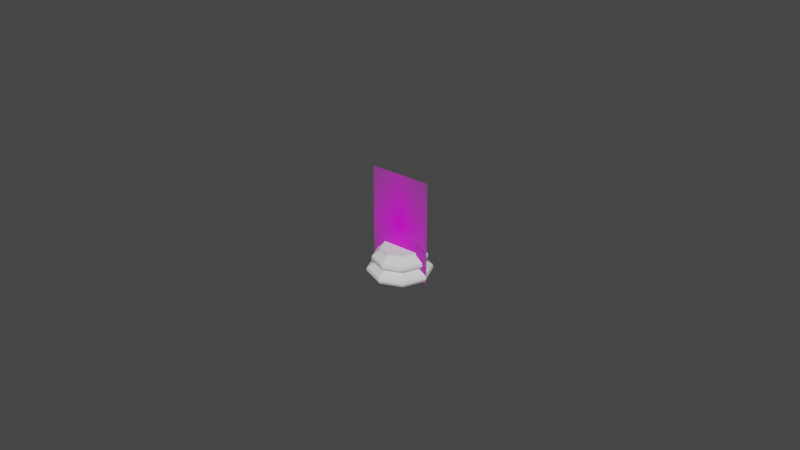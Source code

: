 # Source: base.blend  (saved by Blender 2.91.10; exported with 4.5.12 LTS)
import bpy
from mathutils import Matrix  # noqa: F401  (used for matrix-valued properties, if any)

bpy.ops.wm.read_factory_settings(use_empty=True)
scene = bpy.context.scene
scene.name = 'Scene'

# ---- collections
col_collection = bpy.data.collections.new('Collection'); scene.collection.children.link(col_collection)

# ---- images (referenced by path relative to the original .blend; pixels are not part of the script)
import os
ASSET_DIR = os.environ.get("B2B_ASSET_DIR", "")  # directory of the original .blend (textures are referenced by path, not embedded)
HERE = os.path.dirname(os.path.abspath(__file__))  # packed textures are extracted next to this script under _unpacked/

def load_image(name, relpath, width, height, colorspace="sRGB"):
    """Load a texture the original file referenced (path relative to the .blend, or extracted next to this script)."""
    p = next((c for c in (os.path.join(HERE, relpath), os.path.join(ASSET_DIR, relpath)) if relpath and os.path.exists(c)), "")
    if p:
        img = bpy.data.images.load(p, check_existing=True)
        img.name = name
    else:  # same state as the original file: an image datablock whose file is absent (Cycles renders it pink)
        img = bpy.data.images.new(name, width, height)
        img.source = "FILE"
        img.filepath = "//" + (relpath or name)
    img.colorspace_settings.name = colorspace
    return img
img_pawn_png = load_image('pawn.png', 'pawn.png', 1024, 1024, 'sRGB')

# ---- materials (node trees are filled in below, after node groups)
mat_pawn = bpy.data.materials.new('pawn')
mat_pawn.surface_render_method = 'BLENDED'
mat_pawn.blend_method = 'BLEND'
mat_pawn.use_transparent_shadow = False

# ---- material node trees
mat_pawn.use_nodes = True; mat_pawn.node_tree.nodes.clear()
_N = mat_pawn.node_tree.nodes; _L = mat_pawn.node_tree.links
n0 = _N.new('ShaderNodeOutputMaterial'); n0.name = 'Material Output'; n0.location = (300, 300)
n1 = _N.new('ShaderNodeTexImage'); n1.name = 'Image Texture'; n1.location = (-200, 300)
n1.image = img_pawn_png
n1.extension = 'CLIP'
n2 = _N.new('ShaderNodeBsdfPrincipled'); n2.name = 'Principled BSDF'; n2.location = (0, 300)
n2.distribution = 'GGX'
n2.subsurface_method = 'BURLEY'
n2.inputs[3].default_value = 1.45
n2.inputs[27].default_value = (0.0, 0.0, 0.0, 1.0)
n2.inputs[28].default_value = 1.0
_L.new(n1.outputs[0], n2.inputs[0])
_L.new(n1.outputs[1], n2.inputs[4])
_L.new(n2.outputs[0], n0.inputs[0])
n0.is_active_output = True

# ---- world
world_world = bpy.data.worlds.new('World'); scene.world = world_world
world_world.use_nodes = True; world_world.node_tree.nodes.clear()
_N = world_world.node_tree.nodes; _L = world_world.node_tree.links
n0 = _N.new('ShaderNodeOutputWorld'); n0.name = 'World Output'; n0.location = (300, 300)
n1 = _N.new('ShaderNodeBackground'); n1.name = 'Background'; n1.location = (10, 300)
n1.inputs[0].default_value = (0.05088, 0.05088, 0.05088, 1.0)
_L.new(n1.outputs[0], n0.inputs[0])
n0.is_active_output = True
world_world.color = (0.05088, 0.05088, 0.05088)
world_world.use_sun_shadow = False
world_world.sun_shadow_jitter_overblur = 0.0

# ---- meshes
me_pawn = bpy.data.meshes.new('pawn')
me_pawn.from_pydata([(-0.01544, 1.553e-05, 0.0), (0.01544, 1.553e-05, 0.0), (-0.01544, 0.05003, 0.0), (0.01544, 0.05003, 0.0)], [], [(0, 1, 3, 2)])
_uv = me_pawn.uv_layers.new(name='UVMap')
_uv.uv.foreach_set('vector', [0.0, 0.0, 1.0, 0.0, 1.0, 1.0, 0.0, 1.0])
me_pawn.materials.append(mat_pawn)
me_pawn.use_remesh_fix_poles = True
me_pawn.use_remesh_preserve_attributes = False
me_pawn.use_mirror_vertex_groups = False
me_pawn.update()
me_cylinder = bpy.data.meshes.new('Cylinder')
me_cylinder.from_pydata([(0.0, 0.01099, 0.01566), (0.007769, 0.007769, 0.01566), (0.01099, -6.822e-10, 0.01566), (0.007769, -0.007769, 0.01566), (-9.605e-10, -0.01099, 0.01566), (-0.007769, -0.007769, 0.01566), (-0.01099, -7.094e-11, 0.01566), (-0.007769, 0.007769, 0.01566), (0.0, 0.01563, 0.0107), (0.0, 0.0158, 0.00882), (0.01117, 0.01117, 0.00882), (0.01105, 0.01105, 0.0107), (0.0158, -9.75e-10, 0.00882), (0.01563, -9.604e-10, 0.0107), (0.01117, -0.01117, 0.00882), (0.01105, -0.01105, 0.0107), (-1.382e-09, -0.0158, 0.00882), (-1.353e-09, -0.01563, 0.0107), (-0.01117, -0.01117, 0.00882), (-0.01105, -0.01105, 0.0107), (-0.0158, -8.731e-11, 0.00882), (-0.01563, -8.731e-11, 0.0107), (-0.01117, 0.01117, 0.00882), (-0.01105, 0.01105, 0.0107), (-2.074e-10, 0.01384, 0.006408), (0.009783, 0.009783, 0.006408), (0.01384, -7.177e-10, 0.006408), (0.009783, -0.009783, 0.006408), (-1.04e-09, -0.01384, 0.006408), (-0.009783, -0.009783, 0.006408), (-0.01384, -2.607e-10, 0.006408), (-0.009783, 0.009783, 0.006408), (0.01294, 0.01294, 0.003626), (0.01321, 0.01321, 0.001823), (0.01831, -1.139e-09, 0.003626), (0.01868, -1.161e-09, 0.001823), (0.01294, -0.01294, 0.003626), (0.01321, -0.01321, 0.001823), (-1.601e-09, -0.01831, 0.003626), (-1.633e-09, -0.01868, 0.001823), (-0.01294, -0.01294, 0.003626), (-0.01321, -0.01321, 0.001823), (-0.01831, -1.201e-10, 0.003626), (-0.01868, -1.219e-10, 0.001823), (-0.01294, 0.01294, 0.003626), (-0.01321, 0.01321, 0.001823), (0.0, 0.01868, 0.001823), (0.0, 0.01831, 0.003626), (6.082e-11, 0.01783, 0.0001541), (0.01261, 0.01261, 0.0001541), (0.01783, -9.911e-10, 0.0001541), (0.01261, -0.01261, 0.0001541), (-1.567e-09, -0.01783, 0.0001541), (-0.01261, -0.01261, 0.0001541), (-0.01783, 5.613e-11, 0.0001541), (-0.01261, 0.01261, 0.0001541), (-2.967e-11, 0.0114, 0.01414), (0.008063, 0.008063, 0.01414), (0.0114, -7.278e-10, 0.01414), (0.008063, -0.008063, 0.01414), (-1.027e-09, -0.0114, 0.01414), (-0.008063, -0.008063, 0.01414), (-0.0114, -9.34e-11, 0.01414), (-0.008063, 0.008063, 0.01414)], [], [(57, 1, 2, 58), (1, 0, 7, 6, 5, 4, 3, 2), (56, 0, 1, 57), (62, 6, 7, 63), (61, 5, 6, 62), (60, 4, 5, 61), (59, 3, 4, 60), (12, 26, 25, 10), (14, 27, 26, 12), (16, 28, 27, 14), (18, 29, 28, 16), (20, 30, 29, 18), (22, 31, 30, 20), (9, 24, 31, 22), (58, 2, 3, 59), (10, 25, 24, 9), (63, 23, 21, 62), (23, 8, 9, 22), (62, 21, 19, 61), (21, 23, 22, 20), (61, 19, 17, 60), (19, 21, 20, 18), (60, 17, 15, 59), (17, 19, 18, 16), (59, 15, 13, 58), (15, 17, 16, 14), (58, 13, 11, 57), (13, 15, 14, 12), (57, 11, 8, 56), (11, 13, 12, 10), (8, 11, 10, 9), (25, 32, 47, 24), (47, 32, 33, 46), (26, 34, 32, 25), (32, 34, 35, 33), (27, 36, 34, 26), (34, 36, 37, 35), (28, 38, 36, 27), (36, 38, 39, 37), (29, 40, 38, 28), (38, 40, 41, 39), (30, 42, 40, 29), (40, 42, 43, 41), (31, 44, 42, 30), (42, 44, 45, 43), (24, 47, 44, 31), (44, 47, 46, 45), (48, 46, 33, 49), (33, 35, 50, 49), (50, 35, 37, 51), (37, 39, 52, 51), (39, 41, 53, 52), (41, 43, 54, 53), (43, 45, 55, 54), (45, 46, 48, 55), (48, 49, 50, 51, 52, 53, 54, 55), (63, 7, 0, 56), (56, 8, 23, 63)])
_k = {(0, 1): 1.0, (1, 2): 1.0, (2, 3): 1.0, (3, 4): 1.0, (4, 5): 1.0, (5, 6): 1.0, (6, 7): 1.0, (0, 7): 1.0}
me_cylinder.attributes.new('crease_edge', 'FLOAT', 'EDGE').data.foreach_set('value', [_k.get((min(e.vertices), max(e.vertices)), 0.0) for e in me_cylinder.edges])
_uv = me_cylinder.uv_layers.new(name='UVMap')
_uv.uv.foreach_set('vector', [0.875, 0.9456, 0.875, 1.0, 0.75, 1.0, 0.75, 0.9456, 0.4197, 0.4197, 0.25, 0.49, 0.08029, 0.4197, 0.01, 0.25, 0.08029, 0.08029, 0.25, 0.01, 0.4197, 0.08029, 0.49, 0.25, 1.0, 0.9456, 1.0, 1.0, 0.875, 1.0, 0.875, 0.9456, 0.25, 0.9456, 0.25, 1.0, 0.125, 1.0, 0.125, 0.9456, 0.375, 0.9456, 0.375, 1.0, 0.25, 1.0, 0.25, 0.9456, 0.5, 0.9456, 0.5, 1.0, 0.375, 1.0, 0.375, 0.9456, 0.625, 0.9456, 0.625, 1.0, 0.5, 1.0, 0.5, 0.9456, 0.75, 0.7671, 0.75, 0.7073, 0.875, 0.7073, 0.875, 0.7671, 0.625, 0.7671, 0.625, 0.7073, 0.75, 0.7073, 0.75, 0.7671, 0.5, 0.7671, 0.5, 0.7073, 0.625, 0.7073, 0.625, 0.7671, 0.375, 0.7671, 0.375, 0.7073, 0.5, 0.7073, 0.5, 0.7671, 0.25, 0.7671, 0.25, 0.7073, 0.375, 0.7073, 0.375, 0.7671, 0.125, 0.7671, 0.125, 0.7073, 0.25, 0.7073, 0.25, 0.7671, 0.002605, 0.7671, -0.0005224, 0.7073, 0.125, 0.7073, 0.125, 0.7671, 0.75, 0.9456, 0.75, 1.0, 0.625, 1.0, 0.625, 0.9456, 0.875, 0.7671, 0.875, 0.7073, 1.001, 0.7073, 0.9974, 0.7671, 0.125, 0.9456, 0.125, 0.8316, 0.25, 0.8316, 0.25, 0.9456, 0.125, 0.8316, 0.001901, 0.8316, 0.002605, 0.7671, 0.125, 0.7671, 0.25, 0.9456, 0.25, 0.8316, 0.375, 0.8316, 0.375, 0.9456, 0.25, 0.8316, 0.125, 0.8316, 0.125, 0.7671, 0.25, 0.7671, 0.375, 0.9456, 0.375, 0.8316, 0.5, 0.8316, 0.5, 0.9456, 0.375, 0.8316, 0.25, 0.8316, 0.25, 0.7671, 0.375, 0.7671, 0.5, 0.9456, 0.5, 0.8316, 0.625, 0.8316, 0.625, 0.9456, 0.5, 0.8316, 0.375, 0.8316, 0.375, 0.7671, 0.5, 0.7671, 0.625, 0.9456, 0.625, 0.8316, 0.75, 0.8316, 0.75, 0.9456, 0.625, 0.8316, 0.5, 0.8316, 0.5, 0.7671, 0.625, 0.7671, 0.75, 0.9456, 0.75, 0.8316, 0.875, 0.8316, 0.875, 0.9456, 0.75, 0.8316, 0.625, 0.8316, 0.625, 0.7671, 0.75, 0.7671, 0.875, 0.9456, 0.875, 0.8316, 0.9981, 0.8316, 1.0, 0.9456, 0.875, 0.8316, 0.75, 0.8316, 0.75, 0.7671, 0.875, 0.7671, 0.9981, 0.8316, 0.875, 0.8316, 0.875, 0.7671, 0.9974, 0.7671, 0.875, 0.7073, 0.875, 0.5905, 0.9985, 0.5905, 1.001, 0.7073, 0.9985, 0.5905, 0.875, 0.5905, 0.875, 0.5586, 0.9995, 0.5586, 0.75, 0.7073, 0.75, 0.5905, 0.875, 0.5905, 0.875, 0.7073, 0.875, 0.5905, 0.75, 0.5905, 0.75, 0.5586, 0.875, 0.5586, 0.625, 0.7073, 0.625, 0.5905, 0.75, 0.5905, 0.75, 0.7073, 0.75, 0.5905, 0.625, 0.5905, 0.625, 0.5586, 0.75, 0.5586, 0.5, 0.7073, 0.5, 0.5905, 0.625, 0.5905, 0.625, 0.7073, 0.625, 0.5905, 0.5, 0.5905, 0.5, 0.5586, 0.625, 0.5586, 0.375, 0.7073, 0.375, 0.5905, 0.5, 0.5905, 0.5, 0.7073, 0.5, 0.5905, 0.375, 0.5905, 0.375, 0.5586, 0.5, 0.5586, 0.25, 0.7073, 0.25, 0.5905, 0.375, 0.5905, 0.375, 0.7073, 0.375, 0.5905, 0.25, 0.5905, 0.25, 0.5586, 0.375, 0.5586, 0.125, 0.7073, 0.125, 0.5905, 0.25, 0.5905, 0.25, 0.7073, 0.25, 0.5905, 0.125, 0.5905, 0.125, 0.5586, 0.25, 0.5586, -0.0005224, 0.7073, 0.001484, 0.5905, 0.125, 0.5905, 0.125, 0.7073, 0.125, 0.5905, 0.001484, 0.5905, 0.0005248, 0.5586, 0.125, 0.5586, 0.9983, 0.5, 0.9995, 0.5586, 0.875, 0.5586, 0.8767, 0.5, 0.875, 0.5586, 0.75, 0.5586, 0.7517, 0.5, 0.8733, 0.5, 0.7483, 0.5, 0.75, 0.5586, 0.625, 0.5586, 0.6267, 0.5, 0.625, 0.5586, 0.5, 0.5586, 0.5017, 0.5, 0.6233, 0.5, 0.5, 0.5586, 0.375, 0.5586, 0.3767, 0.5, 0.4983, 0.5, 0.375, 0.5586, 0.25, 0.5586, 0.2517, 0.5, 0.3733, 0.5, 0.25, 0.5586, 0.125, 0.5586, 0.1267, 0.5, 0.2483, 0.5, 0.125, 0.5586, 0.0005248, 0.5586, 0.001691, 0.5, 0.1233, 0.5, 0.75, 0.4835, 0.9151, 0.4151, 0.9835, 0.25, 0.9151, 0.08488, 0.75, 0.01649, 0.5849, 0.08488, 0.5165, 0.25, 0.5849, 0.4151, 0.125, 0.9456, 0.125, 1.0, 0.0, 1.0, 0.0, 0.9456, 0.0, 0.9456, 0.001901, 0.8316, 0.125, 0.8316, 0.125, 0.9456])
me_cylinder.use_remesh_fix_poles = True
me_cylinder.use_remesh_preserve_attributes = False
me_cylinder.use_mirror_vertex_groups = False
me_cylinder.update()

# ---- objects
ob_pawn = bpy.data.objects.new('pawn', me_pawn)
ob_base = bpy.data.objects.new('Base', me_cylinder)

# ---- transforms, parenting, visibility, modifiers, constraints
ob_pawn.location = (0.0, 0.0, -0.000676)
ob_pawn.rotation_euler = (1.571, 0.0, 0.0)
ob_pawn.scale = (0.6472, 0.6472, 0.6472)
ob_pawn.lineart.crease_threshold = 0.0
ob_base.location = (0.0, 3.492e-10, 0.0)
ob_base.scale = (0.5353, 0.5353, 0.5274)
ob_base.display_type = 'SOLID'
ob_base.lineart.crease_threshold = 0.0

# ---- collection membership
col_collection.objects.link(ob_pawn)
col_collection.objects.link(ob_base)

# ---- scene / render settings (as saved in the file)
scene.frame_start = 1; scene.frame_end = 250; scene.frame_set(1)
scene.render.engine = 'BLENDER_EEVEE_NEXT'
scene.cycles.use_denoising = False
scene.cycles.samples = 128
scene.cycles.sampling_pattern = 'TABULATED_SOBOL'
scene.cycles.use_adaptive_sampling = False
scene.cycles.use_light_tree = False
scene.view_settings.view_transform = 'Filmic'
bpy.context.view_layer.update()

# ---- added for rendering (the .blend has no active camera and no usable light): camera, sun
cam_auto = bpy.data.cameras.new('AutoCamera')
cam_auto.lens = 50.0
cam_auto.sensor_width = 36.0
cam_auto.clip_end = 1000.0
ob_auto_camera = bpy.data.objects.new('AutoCamera', cam_auto)
scene.collection.objects.link(ob_auto_camera)
ob_auto_camera.location = (0.185045, -0.222054, 0.163554)
ob_auto_camera.rotation_euler = (1.09748, -7.21219e-08, 0.694738)
scene.camera = ob_auto_camera
light_auto_sun = bpy.data.lights.new('AutoSun', 'SUN')
light_auto_sun.energy = 3.0
light_auto_sun.angle = 0.0523599
ob_auto_sun = bpy.data.objects.new('AutoSun', light_auto_sun)
scene.collection.objects.link(ob_auto_sun)
ob_auto_sun.rotation_euler = (0.872665, 0.174533, 0.523599)
bpy.context.view_layer.update()
